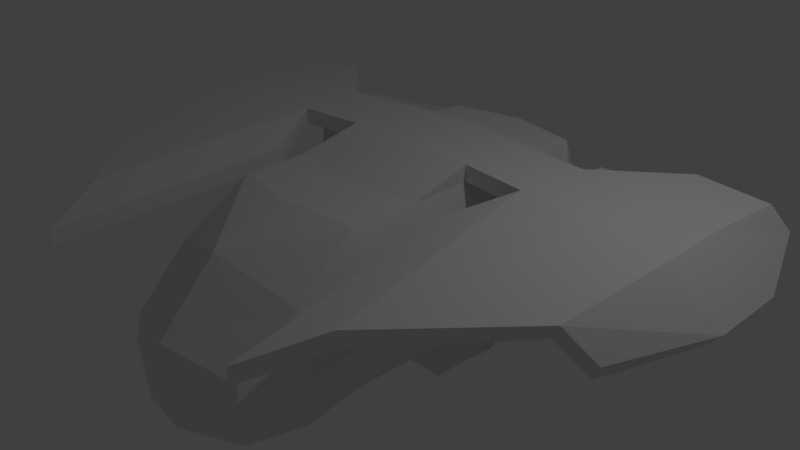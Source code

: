 # Source: HumanShuttle01.blend  (saved by Blender 2.79.0; exported with 4.5.12 LTS)
import bpy
from mathutils import Matrix  # noqa: F401  (used for matrix-valued properties, if any)

bpy.ops.wm.read_factory_settings(use_empty=True)
scene = bpy.context.scene
scene.name = 'Scene'

# ---- collections
col_collection_1 = bpy.data.collections.new('Collection 1'); scene.collection.children.link(col_collection_1)

# ---- materials (node trees are filled in below, after node groups)
mat_material = bpy.data.materials.new('Material')
mat_material.alpha_threshold = 0.0
mat_material.use_transparent_shadow = False
mat_material.roughness = 0.5
mat_material.line_color = (0.0, 0.0, 0.0, 1.0)

# ---- material node trees

# ---- world
world_world = bpy.data.worlds.new('World'); scene.world = world_world
world_world.color = (0.05088, 0.05088, 0.05088)
world_world.use_sun_shadow = False
world_world.sun_shadow_jitter_overblur = 0.0
world_world.cycles.sampling_method = 'MANUAL'

# ---- cameras
cam_camera = bpy.data.cameras.new('Camera')
cam_camera.clip_end = 100.0
cam_camera.lens = 35.0
cam_camera.sensor_width = 32.0
cam_camera.sensor_height = 18.0
cam_camera.ortho_scale = 7.314
cam_camera.dof.focus_distance = 0.0
cam_camera.dof.aperture_fstop = 128.0

# ---- lights
light_lamp = bpy.data.lights.new('Lamp', 'POINT')
light_lamp.transmission_factor = 0.0
light_lamp.cutoff_distance = 30.0
light_lamp.energy = 100.0
light_lamp.shadow_buffer_clip_start = 1.001
light_lamp.shadow_soft_size = 0.1
light_lamp.shadow_maximum_resolution = 0.006
light_lamp.use_absolute_resolution = True

# ---- meshes
me_cube = bpy.data.meshes.new('Cube')
me_cube.from_pydata([(1.0, 0.6792, -1.019), (1.0, 2.679, -1.019), (1.0, 0.6792, 1.131), (1.0, 2.679, 1.131), (1.0, -1.1, -1.019), (1.0, -1.1, 1.131), (1.0, -2.703, -0.9435), (1.0, -2.703, -0.1435), (7.153e-07, 0.6792, -1.433), (1.112, 1.679, -1.132), (1.414, 0.6792, -0.01919), (1.192e-06, 2.904, -1.244), (1.225, 2.904, -0.01919), (3.789, 0.3624, 0.9134), (1.112, 1.679, 1.131), (3.918, 1.365, 1.324), (9.537e-07, 2.904, 1.131), (0.0, -1.109, -1.429), (1.413, -1.177, -0.01919), (3.918, 0.3653, 1.324), (-5.96e-07, -1.21, 1.131), (3.782, 1.365, 1.155), (1.034, -0.2102, 1.131), (3.782, 0.3653, 1.155), (1.003, -0.2102, -1.022), (-4.768e-07, -2.934, -1.164), (1.068, -2.775, -0.5435), (2.966, 1.471, 1.131), (-1.192e-06, -3.009, 0.01562), (1.089, -1.906, -1.072), (2.966, 1.471, 1.348), (2.854, 0.4709, 1.131), (1.099, -1.965, 0.5101), (2.854, 0.4709, 1.348), (1.379, -2.01, -0.2708), (-9.537e-07, -2.24, 0.8518), (-1.192e-06, -3.186, -0.6071), (3.576e-07, -0.215, -1.436), (1.455, -0.249, -0.01868), (2.041, 1.575, 1.348), (0.0, -2.049, -1.482), (1.546, 1.811, -0.01919), (9.537e-07, 3.411, -0.01919), (1.929, 0.5749, 1.348), (-2.384e-07, -0.2678, 1.131), (4.768e-07, 1.856, 1.131), (9.537e-07, 1.811, -1.565), (1.192e-07, 0.6792, 1.348), (2.041, 1.575, 1.131), (1.0, 0.6792, 1.348), (1.112, 1.679, 1.348), (1.929, 0.5749, 1.131), (4.768e-07, 1.856, 1.348), (4.577, 0.3653, 0.7971), (4.441, 0.3653, 0.6274), (4.577, 1.365, 0.7971), (4.441, 1.365, 0.6274), (3.841, 2.351, 1.134), (3.025, 2.456, 1.11), (3.025, 2.456, 1.328), (3.977, 2.351, 1.304), (4.236, 2.351, 1.061), (4.101, 2.351, 0.8911), (3.764, -1.092, 1.171), (2.319, -2.431, 1.036), (3.693, -1.092, 1.001), (2.319, -2.431, 0.8188), (4.107, -0.9162, 0.8209), (4.037, -0.9162, 0.6511), (2.86, 0.468, 0.8896), (3.789, 1.362, 0.9134), (2.973, 1.468, 0.8896), (3.847, 2.348, 0.8928), (3.031, 2.454, 0.869), (3.796, 0.3592, 0.712), (2.867, 0.4649, 0.6882), (3.796, 1.359, 0.712), (2.98, 1.465, 0.6882), (3.854, 2.345, 0.6914), (3.038, 2.45, 0.6676), (1.443, -0.2685, 0.8996), (1.833, -3.274, 0.5876), (1.443, -0.2685, 1.117), (1.833, -3.274, 0.805), (1.04, 0.2527, -1.494), (1.039, 0.6974, -1.494), (0.5389, 0.6974, -1.494), (1.095, 1.197, -1.494), (0.5389, 0.2503, -1.494), (0.5389, 1.263, -1.494), (3.295, 2.913, 0.9974), (3.298, 2.911, 0.8768), (3.703, 2.86, 1.009), (3.706, 2.858, 0.8887), (3.71, 2.857, 0.788), (3.302, 2.91, 0.7761), (3.489, -0.1777, 1.041), (3.024, -0.1249, 1.029), (3.492, -0.1792, 0.9199), (3.028, -0.1264, 0.908), (3.495, -0.1808, 0.8192), (3.031, -0.128, 0.8073), (1.348, 1.944, -0.4512), (1.348, 2.344, -0.4063), (1.348, 2.434, -0.006292), (1.348, 2.344, 0.4537), (1.348, 1.944, 0.4537), (1.348, 1.996, -0.006292), (1.405, 1.944, -0.4512), (1.405, 2.344, -0.4063), (1.405, 2.434, -0.006292), (1.405, 2.344, 0.4537), (1.405, 1.944, 0.4537), (1.405, 1.996, -0.006292), (1.614, 1.608, -0.9501), (1.614, 2.608, -0.8559), (1.614, 2.833, -0.02505), (1.614, 2.608, 0.9467), (1.614, 1.608, 0.9467), (1.614, 1.459, -0.02505), (2.593, 1.608, -0.9501), (2.593, 2.608, -0.8559), (2.593, 2.833, -0.02505), (2.593, 2.608, 0.9467), (2.593, 1.608, 0.9467), (2.593, 1.459, -0.02505), (2.727, 1.967, -0.2807), (2.727, 2.267, -0.2524), (2.727, 2.334, -0.003165), (2.727, 2.267, 0.2884), (2.727, 1.967, 0.2884), (2.727, 1.922, -0.003165), (1.758, 3.258, -0.01749), (1.758, 3.258, 0.6698), (1.758, 3.258, -0.6051), (2.449, 3.258, 0.6698), (2.449, 3.258, -0.01749), (2.449, 3.258, -0.6051), (1.614, 1.272, -0.02576), (1.614, 1.42, 0.946), (1.614, 1.42, -0.9508), (2.593, 1.272, -0.02576), (2.593, 1.42, 0.946), (2.593, 1.42, -0.9508), (1.804, 3.602, -0.01298), (1.804, 3.602, 0.581), (1.804, 3.602, -0.5209), (2.402, 3.602, 0.581), (2.402, 3.602, -0.01298), (2.402, 3.602, -0.5209)], [], [(42, 16, 3, 12), (3, 14, 106, 105), (40, 29, 6, 25), (38, 22, 5, 18), (37, 24, 4, 17), (34, 32, 7, 26), (29, 34, 26, 6), (4, 18, 34, 29), (18, 5, 32, 34), (32, 35, 28, 7), (5, 20, 35, 32), (6, 26, 36, 25), (26, 7, 28, 36), (46, 9, 87, 89), (24, 38, 18, 4), (0, 10, 38, 24), (10, 2, 22, 38), (30, 33, 19, 15), (17, 4, 29, 40), (14, 41, 107, 106), (2, 10, 41, 14), (10, 0, 9, 41), (11, 42, 12, 1), (57, 21, 70, 72), (27, 58, 73, 71), (39, 43, 33, 30), (22, 44, 20, 5), (2, 49, 22), (51, 48, 27, 31), (14, 45, 52, 50), (56, 21, 57, 62), (14, 3, 16, 45), (9, 46, 11, 1), (0, 24, 84, 85), (14, 50, 39, 48), (50, 49, 43, 39), (49, 50, 52, 47), (49, 2, 51, 43), (2, 14, 48, 51), (48, 39, 59, 58), (49, 47, 44, 22), (54, 56, 55, 53), (23, 21, 56, 54), (19, 33, 64, 63), (15, 19, 53, 55), (57, 60, 61, 62), (58, 59, 60, 57), (55, 56, 62, 61), (15, 55, 61, 60), (30, 15, 60, 59), (66, 64, 83, 81), (64, 66, 65, 63), (63, 65, 68, 67), (23, 54, 68, 65), (31, 23, 65, 66), (54, 53, 67, 68), (53, 19, 63, 67), (70, 13, 74, 76), (72, 78, 94, 93), (31, 27, 71, 69), (21, 23, 13, 70), (73, 58, 90, 91), (31, 69, 99, 97), (75, 77, 76, 74), (76, 77, 79, 78), (75, 74, 100, 101), (71, 73, 79, 77), (69, 71, 77, 75), (72, 70, 76, 78), (30, 59, 39), (33, 43, 64), (51, 31, 66), (48, 58, 27), (81, 83, 82, 80), (64, 43, 82, 83), (43, 51, 80, 82), (51, 66, 81, 80), (86, 85, 84, 88), (85, 86, 89, 87), (9, 0, 85, 87), (24, 37, 88, 84), (37, 8, 86, 88), (8, 46, 89, 86), (91, 93, 94, 95), (90, 92, 93, 91), (58, 57, 92, 90), (79, 73, 91, 95), (78, 79, 95, 94), (57, 72, 93, 92), (96, 97, 99, 98), (98, 99, 101, 100), (23, 31, 97, 96), (69, 75, 101, 99), (13, 23, 96, 98), (74, 13, 98, 100), (104, 105, 111, 110), (103, 104, 110, 109), (1, 12, 104, 103), (9, 1, 103, 102), (41, 9, 102, 107), (12, 3, 105, 104), (108, 109, 115, 114), (111, 112, 118, 117), (107, 102, 108, 113), (105, 106, 112, 111), (102, 103, 109, 108), (106, 107, 113, 112), (125, 124, 142, 141), (116, 117, 133, 132), (112, 113, 119, 118), (109, 110, 116, 115), (110, 111, 117, 116), (113, 108, 114, 119), (124, 125, 131, 130), (120, 121, 127, 126), (117, 118, 124, 123), (114, 115, 121, 120), (119, 114, 140, 138), (121, 115, 134, 137), (131, 126, 127, 128), (130, 131, 128, 129), (121, 122, 128, 127), (122, 123, 129, 128), (125, 120, 126, 131), (123, 124, 130, 129), (134, 132, 144, 146), (135, 136, 148, 147), (122, 121, 137, 136), (117, 123, 135, 133), (123, 122, 136, 135), (115, 116, 132, 134), (138, 140, 143, 141), (139, 138, 141, 142), (124, 118, 139, 142), (114, 120, 143, 140), (120, 125, 141, 143), (118, 119, 138, 139), (144, 145, 147, 148), (146, 144, 148, 149), (137, 134, 146, 149), (136, 137, 149, 148), (133, 135, 147, 145), (132, 133, 145, 144)])
me_cube.materials.append(mat_material)
me_cube.use_remesh_preserve_volume = False
me_cube.use_remesh_preserve_attributes = False
me_cube.use_mirror_vertex_groups = False
me_cube.update()

# ---- objects
ob_cube = bpy.data.objects.new('Cube', me_cube)
ob_lamp = bpy.data.objects.new('Lamp', light_lamp)
ob_camera = bpy.data.objects.new('Camera', cam_camera)

# ---- transforms, parenting, visibility, modifiers, constraints
ob_cube.location = (0.0, 0.0, 0.0)
ob_cube.lock_rotations_4d = False
ob_cube.empty_display_type = 'ARROWS'
ob_cube.lineart.crease_threshold = 0.0
_m = ob_cube.modifiers.new('Mirror', 'MIRROR')
ob_lamp.location = (4.076, 1.005, 5.904)
ob_lamp.rotation_euler = (0.6503, 0.05522, 1.866)
ob_lamp.lock_rotations_4d = False
ob_lamp.empty_display_type = 'ARROWS'
ob_lamp.color = (0.0, 0.0, 0.0, 0.0)
ob_lamp.lineart.crease_threshold = 0.0
ob_camera.location = (7.481, -6.508, 5.344)
ob_camera.rotation_euler = (1.109, 0.0, 0.8149)
ob_camera.lock_rotations_4d = False
ob_camera.empty_display_type = 'ARROWS'
ob_camera.color = (0.0, 0.0, 0.0, 0.0)
ob_camera.display_type = 'WIRE'
ob_camera.lineart.crease_threshold = 0.0

# ---- collection membership
col_collection_1.objects.link(ob_cube)
col_collection_1.objects.link(ob_lamp)
col_collection_1.objects.link(ob_camera)

# ---- scene / render settings (as saved in the file)
scene.camera = ob_camera
scene.frame_start = 1; scene.frame_end = 250; scene.frame_set(1)
scene.render.engine = 'BLENDER_EEVEE_NEXT'
scene.render.resolution_percentage = 50
scene.render.dither_intensity = 0.0
scene.cycles.use_denoising = False
scene.cycles.samples = 128
scene.cycles.sampling_pattern = 'TABULATED_SOBOL'
scene.cycles.use_adaptive_sampling = False
scene.cycles.use_light_tree = False
scene.cycles.blur_glossy = 0.0
scene.cycles.sample_clamp_indirect = 0.0
scene.view_settings.view_transform = 'Standard'
bpy.context.view_layer.update()
